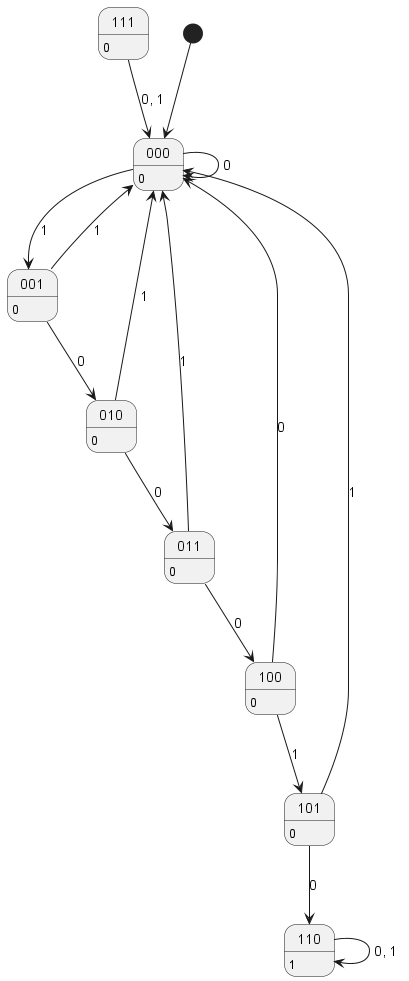

The diagram above was rendered by PlantUML. Its source (embedded in the PNG):
@startuml
' Configuração visual
hide empty description

' Definição dos Estados com Aliases para evitar erros de sintaxe
state "000" as S0
state "001" as S1
state "010" as S2
state "011" as S3
state "100" as S4
state "101" as S5
state "110" as S6
state "111" as S7

' Estado Inicial
[*] --> S0

' --- Transições (Baseadas na Tabela) ---

' Estado 000 (A)
S0 --> S0 : 0
S0 --> S1 : 1

' Estado 001 (B)s
S1 --> S2 : 0
S1 --> S0 : 1

' Estado 010 (C)
S2 --> S3 : 0
S2 --> S0 : 1

' Estado 011 (D)
S3 --> S4 : 0
S3 --> S0 : 1

' Estado 100 (E)
S4 --> S0 : 0
S4 --> S5 : 1

' Estado 101 (F)
S5 --> S6 : 0
S5 --> S0 : 1

' Estado 110 (G) - TRAVA
S6 --> S6 : 0, 1

' Estado 111 (H) - Reset
S7 --> S0 : 0, 1


' --- Definição das Saídas (Z) ---
S0 : 0
S1 : 0
S2 : 0
S3 : 0
S4 : 0
S5 : 0
S6 : 1
S7 : 0

@enduml